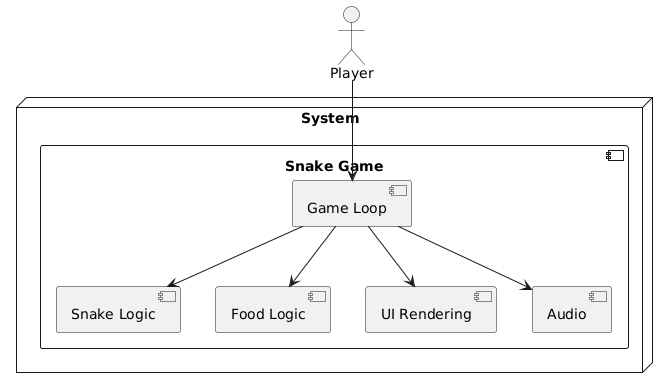

The diagram above was rendered by PlantUML. Its source (embedded in the PNG):
@startuml
actor Player

node "System" {
  component "Snake Game" {
    [Game Loop]
    [Snake Logic]
    [Food Logic]
    [UI Rendering]
    [Audio]
  }
}

Player --> [Game Loop]
[Game Loop] --> [Snake Logic]
[Game Loop] --> [Food Logic]
[Game Loop] --> [UI Rendering]
[Game Loop] --> [Audio]
@enduml